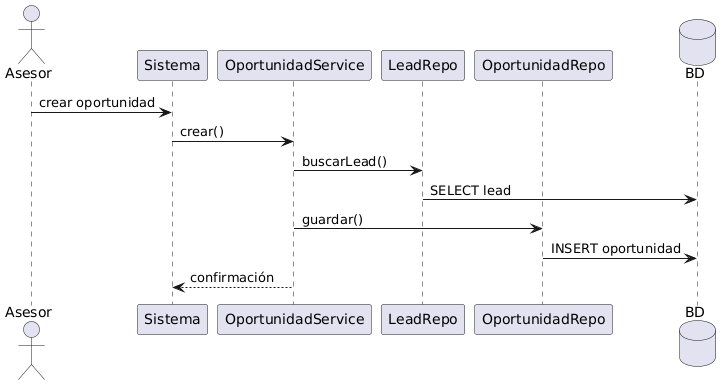

The diagram above was rendered by PlantUML. Its source (embedded in the PNG):
@startuml
actor Asesor
participant Sistema
participant OportunidadService
participant LeadRepo
participant OportunidadRepo
database BD

Asesor -> Sistema: crear oportunidad
Sistema -> OportunidadService: crear()

OportunidadService -> LeadRepo: buscarLead()
LeadRepo -> BD: SELECT lead

OportunidadService -> OportunidadRepo: guardar()
OportunidadRepo -> BD: INSERT oportunidad

OportunidadService --> Sistema: confirmación
@enduml